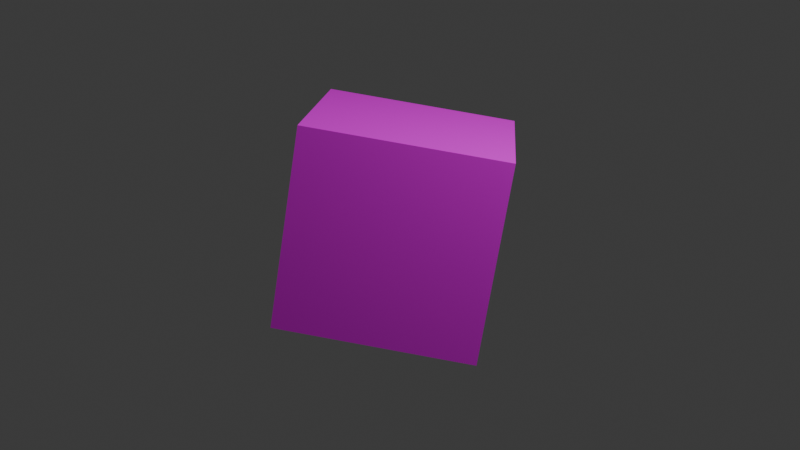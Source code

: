 # Source: book_bundle.blend  (saved by Blender 5.2.44; exported with 4.5.12 LTS)
import bpy
from mathutils import Matrix  # noqa: F401  (used for matrix-valued properties, if any)

bpy.ops.wm.read_factory_settings(use_empty=True)
scene = bpy.context.scene
scene.name = 'Scene'

# ---- collections
col_collection = bpy.data.collections.new('Collection'); scene.collection.children.link(col_collection)

# ---- images (referenced by path relative to the original .blend; pixels are not part of the script)
import os
ASSET_DIR = os.environ.get("B2B_ASSET_DIR", "")  # directory of the original .blend (textures are referenced by path, not embedded)
HERE = os.path.dirname(os.path.abspath(__file__))  # packed textures are extracted next to this script under _unpacked/

def load_image(name, relpath, width, height, colorspace="sRGB"):
    """Load a texture the original file referenced (path relative to the .blend, or extracted next to this script)."""
    p = next((c for c in (os.path.join(HERE, relpath), os.path.join(ASSET_DIR, relpath)) if relpath and os.path.exists(c)), "")
    if p:
        img = bpy.data.images.load(p, check_existing=True)
        img.name = name
    else:  # same state as the original file: an image datablock whose file is absent (Cycles renders it pink)
        img = bpy.data.images.new(name, width, height)
        img.source = "FILE"
        img.filepath = "//" + (relpath or name)
    img.colorspace_settings.name = colorspace
    return img
img_book_bundle_png = load_image('book_bundle.png', 'book_bundle.png', 1024, 1024, 'sRGB')

# ---- materials (node trees are filled in below, after node groups)
mat_material = bpy.data.materials.new('Material')
mat_material.alpha_threshold = 0.0
mat_material.use_backface_culling_lightprobe_volume = False
mat_material.roughness = 0.5
mat_material.line_color = (0.0, 0.0, 0.0, 1.0)

# ---- material node trees
mat_material.use_nodes = True; mat_material.node_tree.nodes.clear()
_N = mat_material.node_tree.nodes; _L = mat_material.node_tree.links
n0 = _N.new('ShaderNodeOutputMaterial'); n0.name = 'Material Output'; n0.location = (200, 100)
n1 = _N.new('ShaderNodeBsdfPrincipled'); n1.name = 'Principled BSDF'; n1.location = (-200, 100)
n1.inputs[2].default_value = 1.0
n1.inputs[3].default_value = 1.0
n1.inputs[7].default_value = 0.4077
n1.inputs[10].default_value = 0.005
n2 = _N.new('ShaderNodeTexImage'); n2.name = '图像纹理'; n2.location = (-490, 80)
n2.image = img_book_bundle_png
_L.new(n1.outputs[0], n0.inputs[0])
_L.new(n2.outputs[0], n1.inputs[0])
n0.is_active_output = True

# ---- world
world_world = bpy.data.worlds.new('World'); scene.world = world_world
world_world.use_nodes = True; world_world.node_tree.nodes.clear()
_N = world_world.node_tree.nodes; _L = world_world.node_tree.links
n0 = _N.new('ShaderNodeOutputWorld'); n0.name = 'World Output'; n0.location = (200, 100)
n1 = _N.new('ShaderNodeBackground'); n1.name = 'Background'; n1.location = (-200, 100)
n1.inputs[0].default_value = (0.05088, 0.05088, 0.05088, 1.0)
_L.new(n1.outputs[0], n0.inputs[0])
n0.is_active_output = True
world_world.color = (0.05088, 0.05088, 0.05088)
world_world.sun_shadow_jitter_overblur = 0.0

# ---- cameras
cam_camera = bpy.data.cameras.new('Camera')
cam_camera.clip_end = 100.0
cam_camera.ortho_scale = 7.314

# ---- lights
light_light = bpy.data.lights.new('Light', 'POINT')
light_light.energy = 1000.0
light_light.shadow_soft_size = 0.1

# ---- meshes
me_cube = bpy.data.meshes.new('Cube')
me_cube.from_pydata([(-1.418, 0.3272, 0.9398), (0.1023, 1.597, 0.6624), (-0.1179, -1.153, 1.288), (1.402, 0.1173, 1.01), (-1.402, -0.1173, -1.01), (0.1179, 1.153, -1.288), (-0.1023, -1.597, -0.6624), (1.418, -0.3272, -0.9398)], [], [(0, 4, 6, 2), (3, 2, 6, 7), (7, 6, 4, 5), (5, 1, 3, 7), (1, 0, 2, 3), (5, 4, 0, 1)])
_uv = me_cube.uv_layers.new(name='UVMap')
_uv.uv.foreach_set('vector', [0.625, 0.5, 0.875, 0.5, 0.875, 0.75, 0.625, 0.75, 0.375, 0.75, 0.625, 0.75, 0.625, 1.0, 0.375, 1.0, 0.375, 0.0, 0.625, 0.0, 0.625, 0.25, 0.375, 0.25, 0.125, 0.5, 0.375, 0.5, 0.375, 0.75, 0.125, 0.75, 0.375, 0.5, 0.625, 0.5, 0.625, 0.75, 0.375, 0.75, 0.375, 0.25, 0.625, 0.25, 0.625, 0.5, 0.375, 0.5])
me_cube.materials.append(mat_material)
me_cube.use_mirror_vertex_groups = False
me_cube.update()

# ---- objects
ob_cube = bpy.data.objects.new('Cube', me_cube)
ob_light = bpy.data.objects.new('Light', light_light)
ob_camera = bpy.data.objects.new('Camera', cam_camera)

# ---- transforms, parenting, visibility, modifiers, constraints
ob_cube.location = (0.0, 0.0, 0.0)
ob_cube.lock_rotations_4d = False
ob_cube.empty_display_type = 'ARROWS'
ob_cube.lineart.crease_threshold = 0.0
ob_light.location = (4.076, 1.005, 5.904)
ob_light.rotation_euler = (0.6503, 0.05522, 1.866)
ob_light.lock_rotations_4d = False
ob_light.empty_display_type = 'ARROWS'
ob_light.color = (0.0, 0.0, 0.0, 0.0)
ob_light.lineart.crease_threshold = 0.0
ob_camera.location = (7.359, -6.926, 4.958)
ob_camera.rotation_euler = (1.109, 0.0, 0.8149)
ob_camera.lock_rotations_4d = False
ob_camera.empty_display_type = 'ARROWS'
ob_camera.color = (0.0, 0.0, 0.0, 0.0)
ob_camera.display_type = 'WIRE'
ob_camera.lineart.crease_threshold = 0.0

# ---- collection membership
col_collection.objects.link(ob_cube)
col_collection.objects.link(ob_light)
col_collection.objects.link(ob_camera)

# ---- scene / render settings (as saved in the file)
scene.camera = ob_camera
scene.frame_start = 1; scene.frame_end = 250; scene.frame_set(1)
scene.render.engine = 'BLENDER_EEVEE_NEXT'
scene.render.bake_bias = 0.0
scene.render.bake_samples = 0
scene.render.compositor_device = 'GPU'
scene.eevee.use_volume_custom_range = False
scene.eevee.fast_gi_thickness_near = 0.1
scene.eevee.fast_gi_thickness_far = 0.0
scene.eevee.ray_tracing_options.screen_trace_thickness = 0.1
bpy.context.view_layer.update()
